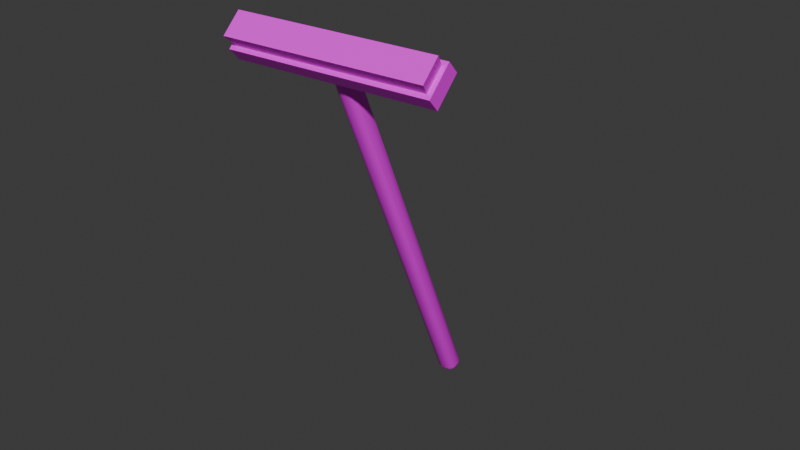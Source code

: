 # Source: broom.blend  (saved by Blender 4.3.34; exported with 4.5.12 LTS)
import bpy
from mathutils import Matrix  # noqa: F401  (used for matrix-valued properties, if any)

bpy.ops.wm.read_factory_settings(use_empty=True)
scene = bpy.context.scene
scene.name = 'Scene'

# ---- collections
col_collection = bpy.data.collections.new('Collection'); scene.collection.children.link(col_collection)

# ---- images (referenced by path relative to the original .blend; pixels are not part of the script)
import os
ASSET_DIR = os.environ.get("B2B_ASSET_DIR", "")  # directory of the original .blend (textures are referenced by path, not embedded)
HERE = os.path.dirname(os.path.abspath(__file__))  # packed textures are extracted next to this script under _unpacked/

def load_image(name, relpath, width, height, colorspace="sRGB"):
    """Load a texture the original file referenced (path relative to the .blend, or extracted next to this script)."""
    p = next((c for c in (os.path.join(HERE, relpath), os.path.join(ASSET_DIR, relpath)) if relpath and os.path.exists(c)), "")
    if p:
        img = bpy.data.images.load(p, check_existing=True)
        img.name = name
    else:  # same state as the original file: an image datablock whose file is absent (Cycles renders it pink)
        img = bpy.data.images.new(name, width, height)
        img.source = "FILE"
        img.filepath = "//" + (relpath or name)
    img.colorspace_settings.name = colorspace
    return img
img_untitled_001 = load_image('Untitled.001', '', 1024, 1024, 'sRGB')

# ---- materials (node trees are filled in below, after node groups)
mat_brush = bpy.data.materials.new('brush')

# ---- node groups
ng_smooth_by_angle = bpy.data.node_groups.new('Smooth by Angle', 'GeometryNodeTree')
_s = ng_smooth_by_angle.interface.new_socket(name='Mesh', in_out='OUTPUT', socket_type='NodeSocketGeometry')
_s = ng_smooth_by_angle.interface.new_socket(name='Mesh', in_out='INPUT', socket_type='NodeSocketGeometry')
_s = ng_smooth_by_angle.interface.new_socket(name='Angle', in_out='INPUT', socket_type='NodeSocketFloat')
_s.subtype = 'ANGLE'
_s.default_value = 0.5236
_s.min_value = 0.0
_s.max_value = 3.142
_s.description = 'Maximum face angle for smooth edges'
_s = ng_smooth_by_angle.interface.new_socket(name='Ignore Sharpness', in_out='INPUT', socket_type='NodeSocketBool')
_s.force_non_field = True
ng_smooth_by_angle.description = 'Set the sharpness of mesh edges based on the angle between the neighboring faces'
ng_smooth_by_angle.is_modifier = True
_N = ng_smooth_by_angle.nodes; _L = ng_smooth_by_angle.links
n0 = _N.new('GeometryNodeSetShadeSmooth'); n0.name = 'Set Shade Smooth'; n0.location = (120, -80)
n0.domain = 'EDGE'
n1 = _N.new('GeometryNodeSetShadeSmooth'); n1.name = 'Set Shade Smooth.001'; n1.location = (300, -80)
n2 = _N.new('NodeGroupOutput'); n2.name = 'Group Output'; n2.location = (480, -80)
n3 = _N.new('GeometryNodeInputMeshEdgeAngle'); n3.name = 'Edge Angle'; n3.location = (-440, -240)
n4 = _N.new('NodeGroupInput'); n4.name = 'Group Input'; n4.location = (-80, -80)
n5 = _N.new('GeometryNodeInputEdgeSmooth'); n5.name = 'Is Edge Smooth'; n5.location = (-260, -120)
n6 = _N.new('GeometryNodeInputShadeSmooth'); n6.name = 'Is Shade Smooth'; n6.location = (-440, -397)
n7 = _N.new('FunctionNodeCompare'); n7.name = 'Compare'; n7.location = (-260, -260)
n7.operation = 'LESS_EQUAL'
n7.inputs[6].default_value = (0.0, 0.0, 0.0, 0.0)
n7.inputs[7].default_value = (0.0, 0.0, 0.0, 0.0)
n8 = _N.new('FunctionNodeBooleanMath'); n8.name = 'Boolean Math.001'; n8.location = (-80, -260)
n9 = _N.new('NodeGroupInput'); n9.name = 'Group Input.001'; n9.location = (-440, -329)
n10 = _N.new('NodeGroupInput'); n10.name = 'Group Input.002'; n10.location = (-259, -189)
n11 = _N.new('FunctionNodeBooleanMath'); n11.name = 'Boolean Math'; n11.location = (-80, -149)
n11.operation = 'OR'
n12 = _N.new('FunctionNodeBooleanMath'); n12.name = 'Boolean Math.002'; n12.location = (-260, -380)
n12.operation = 'OR'
n13 = _N.new('NodeGroupInput'); n13.name = 'Group Input.003'; n13.location = (-440, -460)
_L.new(n3.outputs[0], n7.inputs[0])
_L.new(n1.outputs[0], n2.inputs[0])
_L.new(n9.outputs[1], n7.inputs[1])
_L.new(n7.outputs[0], n8.inputs[0])
_L.new(n4.outputs[0], n0.inputs[0])
_L.new(n0.outputs[0], n1.inputs[0])
_L.new(n8.outputs[0], n0.inputs[2])
_L.new(n10.outputs[2], n11.inputs[1])
_L.new(n5.outputs[0], n11.inputs[0])
_L.new(n11.outputs[0], n0.inputs[1])
_L.new(n13.outputs[2], n12.inputs[1])
_L.new(n6.outputs[0], n12.inputs[0])
_L.new(n12.outputs[0], n8.inputs[1])
n2.is_active_output = True

# ---- material node trees
mat_brush.use_nodes = True; mat_brush.node_tree.nodes.clear()
_N = mat_brush.node_tree.nodes; _L = mat_brush.node_tree.links
n0 = _N.new('ShaderNodeBsdfPrincipled'); n0.name = 'Principled BSDF'; n0.location = (10, 300)
n1 = _N.new('ShaderNodeOutputMaterial'); n1.name = 'Material Output'; n1.location = (300, 300)
n2 = _N.new('ShaderNodeTexImage'); n2.name = 'Image Texture'; n2.location = (-306, 251)
n2.image = img_untitled_001
_L.new(n0.outputs[0], n1.inputs[0])
_L.new(n2.outputs[0], n0.inputs[0])
n1.is_active_output = True

# ---- world
world_world = bpy.data.worlds.new('World'); scene.world = world_world
world_world.use_nodes = True; world_world.node_tree.nodes.clear()
_N = world_world.node_tree.nodes; _L = world_world.node_tree.links
n0 = _N.new('ShaderNodeOutputWorld'); n0.name = 'World Output'; n0.location = (300, 300)
n1 = _N.new('ShaderNodeBackground'); n1.name = 'Background'; n1.location = (10, 300)
n1.inputs[0].default_value = (0.05088, 0.05088, 0.05088, 1.0)
_L.new(n1.outputs[0], n0.inputs[0])
n0.is_active_output = True
world_world.color = (0.05088, 0.05088, 0.05088)
world_world.sun_shadow_jitter_overblur = 0.0

# ---- meshes
me_cube_002 = bpy.data.meshes.new('Cube.002')
me_cube_002.from_pydata([(-0.2226, -0.02904, -0.01814), (-0.2226, 0.02904, -0.01814), (0.2226, -0.02904, -0.01814), (0.2226, 0.02904, -0.01814), (-0.2329, 0.03932, -0.01814), (-0.2329, -0.03932, -0.01814), (0.2329, 0.03932, -0.01814), (0.2329, -0.03932, -0.01814), (-0.23, 0.03001, -0.05113), (-0.23, -0.03001, -0.05113), (0.23, 0.03001, -0.05113), (0.23, -0.03001, -0.05113), (-0.2329, -0.03932, 0.01814), (-0.2329, 0.03932, 0.01814), (0.2329, 0.03932, 0.01814), (0.2329, -0.03932, 0.01814), (-0.005242, -0.02264, 0.01814), (-0.02321, -0.004669, 0.01814), (-0.04113, -0.02406, 0.01814), (-0.01423, -0.02023, 0.01814), (-0.0208, -0.01365, 0.01814), (-0.02321, 0.004669, 0.01814), (-0.005242, 0.02264, 0.01814), (-0.04113, 0.02406, 0.01814), (-0.0208, 0.01365, 0.01814), (-0.01423, 0.02023, 0.01814), (0.02321, -0.004669, 0.01814), (0.005242, -0.02264, 0.01814), (0.04113, -0.02406, 0.01814), (0.0208, -0.01365, 0.01814), (0.01423, -0.02023, 0.01814), (0.005242, 0.02264, 0.01814), (0.02321, 0.004669, 0.01814), (0.04113, 0.02406, 0.01814), (0.01423, 0.02023, 0.01814), (0.0208, 0.01365, 0.01814), (-0.009223, 0.2983, 0.9185), (-0.02321, 0.2921, 0.9059), (-0.01622, 0.2968, 0.9171), (-0.02134, 0.2946, 0.9125), (-0.0034, 0.2929, 0.9207), (-0.005242, 0.2754, 0.9126), (-0.004321, 0.2858, 0.9215), (-0.004995, 0.2794, 0.9185), (-0.008263, 0.2949, 0.9198), (-0.0208, 0.2838, 0.9093), (-0.01453, 0.291, 0.9194), (-0.01912, 0.2869, 0.9155), (-0.006986, 0.2937, 0.9203), (-0.01423, 0.2777, 0.9117), (-0.01061, 0.2873, 0.9209), (-0.01326, 0.2814, 0.9177), (-0.0034, 0.3089, 0.9143), (-0.005242, 0.3175, 0.8958), (-0.004321, 0.3148, 0.9099), (-0.004995, 0.3179, 0.9031), (-0.009223, 0.3035, 0.9164), (-0.02321, 0.3008, 0.9025), (-0.01622, 0.3038, 0.9143), (-0.02134, 0.3028, 0.9092), (-0.006986, 0.308, 0.9146), (-0.01423, 0.3152, 0.8967), (-0.01061, 0.3133, 0.9105), (-0.01326, 0.3159, 0.9039), (-0.008263, 0.3068, 0.9151), (-0.0208, 0.3091, 0.8991), (-0.01453, 0.3096, 0.912), (-0.01912, 0.3104, 0.9061), (0.009223, 0.3035, 0.9164), (0.02321, 0.3008, 0.9025), (0.01622, 0.3038, 0.9143), (0.02134, 0.3028, 0.9092), (0.0034, 0.3089, 0.9143), (0.005242, 0.3175, 0.8958), (0.004321, 0.3148, 0.9099), (0.004995, 0.3179, 0.9031), (0.008263, 0.3068, 0.9151), (0.0208, 0.3091, 0.8991), (0.01453, 0.3096, 0.912), (0.01912, 0.3104, 0.9061), (0.006986, 0.308, 0.9146), (0.01423, 0.3152, 0.8967), (0.01061, 0.3133, 0.9105), (0.01326, 0.3159, 0.9039), (0.0034, 0.2929, 0.9207), (0.005242, 0.2754, 0.9126), (0.004321, 0.2858, 0.9215), (0.004995, 0.2794, 0.9185), (0.009223, 0.2983, 0.9185), (0.02321, 0.2921, 0.9059), (0.01622, 0.2968, 0.9171), (0.02134, 0.2946, 0.9125), (0.006986, 0.2937, 0.9203), (0.01423, 0.2777, 0.9117), (0.01061, 0.2873, 0.9209), (0.01326, 0.2814, 0.9177), (0.008263, 0.2949, 0.9198), (0.0208, 0.2838, 0.9093), (0.01453, 0.291, 0.9194), (0.01912, 0.2869, 0.9155)], [], [(5, 12, 13, 4), (4, 13, 14, 6), (6, 14, 15, 7), (7, 15, 12, 5), (1, 3, 10, 8), (28, 27, 16, 18, 12, 15), (1, 0, 5, 4), (3, 1, 4, 6), (2, 3, 6, 7), (0, 2, 7, 5), (8, 10, 11, 9), (3, 2, 11, 10), (0, 1, 8, 9), (2, 0, 9, 11), (45, 20, 19, 49), (81, 34, 31, 73), (49, 19, 16, 41), (21, 57, 65, 24), (23, 22, 31, 33, 14, 13), (33, 32, 26, 28, 15, 14), (18, 17, 21, 23, 13, 12), (16, 19, 18), (19, 20, 18), (20, 17, 18), (21, 24, 23), (24, 25, 23), (25, 22, 23), (26, 29, 28), (29, 30, 28), (30, 27, 28), (31, 34, 33), (34, 35, 33), (35, 32, 33), (29, 97, 93, 30), (26, 89, 97, 29), (21, 17, 37, 57), (25, 61, 53, 22), (16, 27, 85, 41), (24, 65, 61, 25), (69, 32, 35, 77), (31, 22, 53, 73), (26, 32, 69, 89), (30, 93, 85, 27), (77, 35, 34, 81), (68, 76, 80, 72, 52, 60, 64, 56, 36, 44, 48, 40, 84, 92, 96, 88), (88, 96, 98, 90), (90, 98, 99, 91), (91, 99, 97, 89), (96, 92, 94, 98), (98, 94, 95, 99), (99, 95, 93, 97), (92, 84, 86, 94), (94, 86, 87, 95), (95, 87, 85, 93), (44, 36, 38, 46), (46, 38, 39, 47), (47, 39, 37, 45), (48, 44, 46, 50), (50, 46, 47, 51), (51, 47, 45, 49), (40, 48, 50, 42), (42, 50, 51, 43), (43, 51, 49, 41), (56, 64, 66, 58), (58, 66, 67, 59), (59, 67, 65, 57), (64, 60, 62, 66), (66, 62, 63, 67), (67, 63, 61, 65), (60, 52, 54, 62), (62, 54, 55, 63), (63, 55, 53, 61), (76, 68, 70, 78), (78, 70, 71, 79), (79, 71, 69, 77), (80, 76, 78, 82), (82, 78, 79, 83), (83, 79, 77, 81), (72, 80, 82, 74), (74, 82, 83, 75), (75, 83, 81, 73), (36, 56, 58, 38), (38, 58, 59, 39), (39, 59, 57, 37), (84, 40, 42, 86), (86, 42, 43, 87), (87, 43, 41, 85), (52, 72, 74, 54), (54, 74, 75, 55), (55, 75, 73, 53), (68, 88, 90, 70), (70, 90, 91, 71), (71, 91, 89, 69), (37, 17, 20, 45)])
me_cube_002.polygons.foreach_set('use_smooth', [True] * 94)
me_cube_002.polygons.foreach_set('material_index', [1, 1, 1, 1, 0, 1, 1, 1, 1, 1, 0, 0, 0, 0, 1, 1, 1, 1, 1, 1, 1, 1, 1, 1, 1, 1, 1, 1, 1, 1, 1, 1, 1, 1, 1, 1, 1, 1, 1, 1, 1, 1, 1, 1, 1, 1, 1, 1, 1, 1, 1, 1, 1, 1, 1, 1, 1, 1, 1, 1, 1, 1, 1, 1, 1, 1, 1, 1, 1, 1, 1, 1, 1, 1, 1, 1, 1, 1, 1, 1, 1, 1, 1, 1, 1, 1, 1, 1, 1, 1, 1, 1, 1, 1])
_uv = me_cube_002.uv_layers.new(name='UVMap')
_uv.uv.foreach_set('vector', [0.3561, 0.4855, 0.3941, 0.4854, 0.3941, 0.5683, 0.3561, 0.5684, 0.2559, 0.4854, 0.2941, 0.4854, 0.2941, 0.9767, 0.2559, 0.9767, 0.3941, 0.6515, 0.3561, 0.6513, 0.3561, 0.5684, 0.3941, 0.5686, 0.3561, 0.4913, 0.3192, 0.4913, 0.3192, -7.341e-09, 0.3561, -4.55e-09, 0.354, 0.4992, 0.354, 0.9688, 0.3192, 0.9767, 0.3192, 0.4913, 0.189, 0.6936, 0.1905, 0.7315, 0.1905, 0.7425, 0.189, 0.7804, 0.1729, 0.9827, 0.1729, 0.4913, 0.245, 0.01085, 0.1838, 0.01085, 0.1729, -2.665e-09, 0.2559, 3.599e-09, 0.245, 0.4805, 0.245, 0.01085, 0.2559, 3.599e-09, 0.2559, 0.4913, 0.1838, 0.4805, 0.245, 0.4805, 0.2559, 0.4913, 0.1729, 0.4913, 0.1838, 0.01085, 0.1838, 0.4805, 0.1729, 0.4913, 0.1729, -2.665e-09, 0.3192, 8.379e-09, 0.3192, 0.4854, 0.2559, 0.4854, 0.2559, 3.599e-09, 0.3561, 0.7772, 0.3561, 0.7159, 0.3916, 0.7148, 0.3916, 0.7781, 0.3916, 0.6527, 0.3916, 0.7139, 0.3561, 0.7148, 0.3561, 0.6515, 0.3561, 0.4775, 0.3561, 0.007865, 0.39, -1.993e-09, 0.39, 0.4854, 0.04389, 0.008251, 0.04389, 0.9975, 0.03696, 0.9993, 0.03696, 0.007438, 0.166, 0.01622, 0.166, 0.9372, 0.1565, 0.9372, 0.1565, 0.01721, 0.03696, 0.007438, 0.03696, 0.9993, 0.02748, 1.0, 0.02748, 0.00714, 0.06228, 0.9907, 0.07011, 0.01484, 0.07956, 0.01513, 0.07128, 0.9875, 0.2396, 0.7804, 0.2381, 0.7425, 0.2381, 0.7315, 0.2396, 0.6936, 0.2557, 0.4913, 0.2557, 0.9827, 0.2396, 0.6936, 0.2192, 0.7125, 0.2094, 0.7125, 0.189, 0.6936, 0.1729, 0.4913, 0.2557, 0.4913, 0.189, 0.7804, 0.2094, 0.7615, 0.2192, 0.7615, 0.2396, 0.7804, 0.2557, 0.9827, 0.1729, 0.9827, 0.1905, 0.7425, 0.193, 0.752, 0.189, 0.7804, 0.193, 0.752, 0.1999, 0.7589, 0.189, 0.7804, 0.1999, 0.7589, 0.2094, 0.7615, 0.189, 0.7804, 0.2192, 0.7615, 0.2287, 0.7589, 0.2396, 0.7804, 0.2287, 0.7589, 0.2356, 0.752, 0.2396, 0.7804, 0.2356, 0.752, 0.2381, 0.7425, 0.2396, 0.7804, 0.2094, 0.7125, 0.1999, 0.715, 0.189, 0.6936, 0.1999, 0.715, 0.193, 0.722, 0.189, 0.6936, 0.193, 0.722, 0.1905, 0.7315, 0.189, 0.6936, 0.2381, 0.7315, 0.2356, 0.722, 0.2396, 0.6936, 0.2356, 0.722, 0.2287, 0.715, 0.2396, 0.6936, 0.2287, 0.715, 0.2192, 0.7125, 0.2396, 0.6936, 0.0, 0.9975, 0.0, 0.008251, 0.006939, 0.007438, 0.006939, 0.9993, 0.12, 0.9938, 0.1126, 0.01421, 0.1221, 0.01328, 0.129, 0.9964, 0.06228, 0.9907, 0.05291, 0.9938, 0.06029, 0.01421, 0.07011, 0.01484, 0.136, 0.9372, 0.136, 0.01622, 0.1454, 0.01721, 0.1454, 0.9372, 0.02748, 1.0, 0.01642, 1.0, 0.01642, 0.00714, 0.02748, 0.00714, 0.07128, 0.9875, 0.07956, 0.01513, 0.08646, 0.01469, 0.07786, 0.9845, 0.1028, 0.01484, 0.1106, 0.9907, 0.1016, 0.9875, 0.09336, 0.01513, 0.1565, 0.9372, 0.1454, 0.9372, 0.1454, 0.01721, 0.1565, 0.01721, 0.12, 0.9938, 0.1106, 0.9907, 0.1028, 0.01484, 0.1126, 0.01421, 0.006939, 0.9993, 0.006939, 0.007438, 0.01642, 0.00714, 0.01642, 1.0, 0.09336, 0.01513, 0.1016, 0.9875, 0.09505, 0.9845, 0.08646, 0.01469, 0.3817, 0.7885, 0.3853, 0.7895, 0.3866, 0.7909, 0.3875, 0.7946, 0.3875, 0.8018, 0.3866, 0.8056, 0.3853, 0.8069, 0.3817, 0.808, 0.376, 0.808, 0.3724, 0.8069, 0.3711, 0.8056, 0.3702, 0.8018, 0.3702, 0.7946, 0.3711, 0.7909, 0.3724, 0.7895, 0.376, 0.7885, 0.376, 0.7885, 0.3724, 0.7895, 0.3683, 0.7829, 0.3746, 0.7811, 0.1116, 0.0006499, 0.1182, -4.257e-08, 0.121, 0.005795, 0.1123, 0.006649, 0.1123, 0.006649, 0.121, 0.005795, 0.1221, 0.01328, 0.1126, 0.01421, 0.3724, 0.7895, 0.3711, 0.7909, 0.3643, 0.787, 0.3683, 0.7829, 0.3683, 0.7829, 0.3643, 0.787, 0.3584, 0.7842, 0.3643, 0.7781, 0.121, 0.005795, 0.1272, 0.004616, 0.129, 0.01196, 0.1221, 0.01328, 0.3711, 0.7909, 0.3702, 0.7946, 0.3626, 0.7937, 0.3643, 0.787, 0.3643, 0.787, 0.3626, 0.7937, 0.3561, 0.793, 0.3584, 0.7842, 0.007962, 0.0002738, 0.01668, 0.0, 0.01642, 0.00714, 0.006939, 0.007438, 0.3724, 0.8069, 0.376, 0.808, 0.3746, 0.8153, 0.3683, 0.8136, 0.05471, 1.866e-08, 0.06133, 0.0006499, 0.0606, 0.006649, 0.0519, 0.005795, 0.0519, 0.005795, 0.0606, 0.006649, 0.06029, 0.01421, 0.05083, 0.01328, 0.3711, 0.8056, 0.3724, 0.8069, 0.3683, 0.8136, 0.3643, 0.8094, 0.3643, 0.8094, 0.3683, 0.8136, 0.3643, 0.8184, 0.3584, 0.8122, 0.04571, 0.004616, 0.0519, 0.005795, 0.05083, 0.01328, 0.04389, 0.01196, 0.3702, 0.8018, 0.3711, 0.8056, 0.3643, 0.8094, 0.3626, 0.8028, 0.3626, 0.8028, 0.3643, 0.8094, 0.3584, 0.8122, 0.3561, 0.8035, 0.02722, 0.0, 0.03593, 0.0002738, 0.03696, 0.007438, 0.02748, 0.00714, 0.3817, 0.808, 0.3853, 0.8069, 0.3884, 0.8136, 0.3821, 0.8153, 0.06922, 0.001157, 0.07584, 0.001358, 0.07859, 0.007512, 0.0699, 0.007248, 0.0699, 0.007248, 0.07859, 0.007512, 0.07956, 0.01513, 0.07011, 0.01484, 0.3853, 0.8069, 0.3866, 0.8056, 0.3924, 0.8094, 0.3884, 0.8136, 0.1356, -1.361e-11, 0.1398, 0.001607, 0.137, 0.008579, 0.1308, 0.006178, 0.1308, 0.006178, 0.137, 0.008579, 0.136, 0.01622, 0.129, 0.01353, 0.3866, 0.8056, 0.3875, 0.8018, 0.3941, 0.8028, 0.3924, 0.8094, 0.1398, 0.001607, 0.1464, 0.002297, 0.1457, 0.009484, 0.137, 0.008579, 0.137, 0.008579, 0.1457, 0.009484, 0.1454, 0.01721, 0.136, 0.01622, 0.3853, 0.7895, 0.3817, 0.7885, 0.3821, 0.7811, 0.3884, 0.7829, 0.09708, 0.001358, 0.1037, 0.001157, 0.103, 0.007248, 0.09432, 0.007512, 0.09432, 0.007512, 0.103, 0.007248, 0.1028, 0.01484, 0.09336, 0.01513, 0.3866, 0.7909, 0.3853, 0.7895, 0.3884, 0.7829, 0.3924, 0.787, 0.1622, 0.001607, 0.1663, -2.196e-09, 0.1711, 0.006178, 0.165, 0.008578, 0.165, 0.008578, 0.1711, 0.006178, 0.1729, 0.01353, 0.166, 0.01622, 0.3875, 0.7946, 0.3866, 0.7909, 0.3924, 0.787, 0.3941, 0.7937, 0.1555, 0.002296, 0.1622, 0.001607, 0.165, 0.008578, 0.1562, 0.009484, 0.1562, 0.009484, 0.165, 0.008578, 0.166, 0.01622, 0.1565, 0.01721, 0.376, 0.808, 0.3817, 0.808, 0.3821, 0.8153, 0.3746, 0.8153, 0.06133, 0.0006499, 0.06922, 0.001157, 0.0699, 0.007248, 0.0606, 0.006649, 0.0606, 0.006649, 0.0699, 0.007248, 0.07011, 0.01484, 0.06029, 0.01421, 0.3702, 0.7946, 0.3702, 0.8018, 0.3626, 0.8028, 0.3626, 0.7937, 0.3626, 0.7937, 0.3626, 0.8028, 0.3561, 0.8035, 0.3561, 0.793, 0.01668, 0.0, 0.02722, 0.0, 0.02748, 0.00714, 0.01642, 0.00714, 0.3875, 0.8018, 0.3875, 0.7946, 0.3941, 0.7937, 0.3941, 0.8028, 0.1464, 0.002297, 0.1555, 0.002296, 0.1562, 0.009484, 0.1457, 0.009484, 0.1457, 0.009484, 0.1562, 0.009484, 0.1565, 0.01721, 0.1454, 0.01721, 0.3817, 0.7885, 0.376, 0.7885, 0.3746, 0.7811, 0.3821, 0.7811, 0.1037, 0.001157, 0.1116, 0.0006499, 0.1123, 0.006649, 0.103, 0.007248, 0.103, 0.007248, 0.1123, 0.006649, 0.1126, 0.01421, 0.1028, 0.01484, 0.06029, 0.01421, 0.05291, 0.9938, 0.04389, 0.9964, 0.05083, 0.01328])
me_cube_002.materials.append(mat_brush)
me_cube_002.materials.append(mat_brush)
me_cube_002.update()

# ---- objects
ob_cube_001 = bpy.data.objects.new('Cube.001', me_cube_002)

# ---- transforms, parenting, visibility, modifiers, constraints
ob_cube_001.location = (0.01239, -0.2068, 0.462)
ob_cube_001.rotation_euler = (-2.4, 0.0, 0.06027)
_m = ob_cube_001.modifiers.new('Smooth by Angle', 'NODES')
_m.node_group = ng_smooth_by_angle
_m.use_pin_to_last = True
_m.show_group_selector = False

# ---- collection membership
col_collection.objects.link(ob_cube_001)

# ---- scene / render settings (as saved in the file)
scene.frame_start = 1; scene.frame_end = 250; scene.frame_set(1)
scene.render.engine = 'BLENDER_EEVEE_NEXT'
bpy.context.view_layer.update()

# ---- added for rendering (the .blend has no active camera and no usable light): camera, sun
cam_auto = bpy.data.cameras.new('AutoCamera')
cam_auto.lens = 50.0
cam_auto.sensor_width = 36.0
cam_auto.clip_end = 1000.0
ob_auto_camera = bpy.data.objects.new('AutoCamera', cam_auto)
scene.collection.objects.link(ob_auto_camera)
ob_auto_camera.location = (1.33716, -1.6194, 1.116)
ob_auto_camera.rotation_euler = (1.09748, -7.21219e-08, 0.694738)
scene.camera = ob_auto_camera
light_auto_sun = bpy.data.lights.new('AutoSun', 'SUN')
light_auto_sun.energy = 3.0
light_auto_sun.angle = 0.0523599
ob_auto_sun = bpy.data.objects.new('AutoSun', light_auto_sun)
scene.collection.objects.link(ob_auto_sun)
ob_auto_sun.rotation_euler = (0.872665, 0.174533, 0.523599)
bpy.context.view_layer.update()
